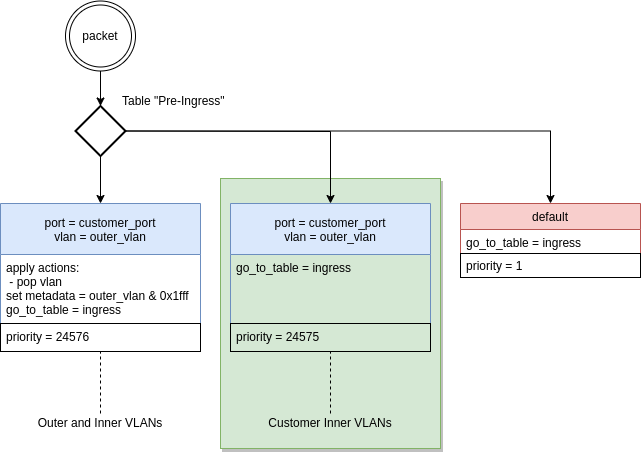

The diagram above was exported from draw.io. Its source (the exported page's mxGraphModel, read from the mxfile embedded in the PNG):
<mxGraphModel dx="1581" dy="960" grid="1" gridSize="10" guides="1" tooltips="1" connect="1" arrows="1" fold="1" page="1" pageScale="1" pageWidth="827" pageHeight="1169" math="0" shadow="0">
  <root>
    <mxCell id="0" />
    <mxCell id="1" parent="0" />
    <mxCell id="KWVkgDX4jpNqhTysqnlQ-15" value="" style="rounded=0;whiteSpace=wrap;html=1;shadow=1;fillColor=#d5e8d4;strokeColor=#82b366;" vertex="1" parent="1">
      <mxGeometry x="230" y="690" width="220" height="270" as="geometry" />
    </mxCell>
    <mxCell id="2" style="edgeStyle=orthogonalEdgeStyle;rounded=0;orthogonalLoop=1;jettySize=auto;html=1;entryX=0.5;entryY=0;entryDx=0;entryDy=0;entryPerimeter=0;" parent="1" source="3" target="6" edge="1">
      <mxGeometry relative="1" as="geometry" />
    </mxCell>
    <mxCell id="3" value="packet" style="ellipse;shape=doubleEllipse;whiteSpace=wrap;html=1;aspect=fixed;" parent="1" vertex="1">
      <mxGeometry x="75" y="512.5" width="70" height="70" as="geometry" />
    </mxCell>
    <mxCell id="4" style="edgeStyle=orthogonalEdgeStyle;rounded=0;orthogonalLoop=1;jettySize=auto;html=1;" parent="1" source="6" target="8" edge="1">
      <mxGeometry relative="1" as="geometry">
        <mxPoint x="110" y="711.5" as="targetPoint" />
      </mxGeometry>
    </mxCell>
    <mxCell id="5" style="edgeStyle=orthogonalEdgeStyle;rounded=0;orthogonalLoop=1;jettySize=auto;html=1;exitX=1;exitY=0.5;exitDx=0;exitDy=0;exitPerimeter=0;entryX=0.5;entryY=0;entryDx=0;entryDy=0;" parent="1" source="6" target="11" edge="1">
      <mxGeometry relative="1" as="geometry">
        <mxPoint x="330" y="715.5" as="targetPoint" />
      </mxGeometry>
    </mxCell>
    <mxCell id="6" value="" style="strokeWidth=2;html=1;shape=mxgraph.flowchart.decision;whiteSpace=wrap;" parent="1" vertex="1">
      <mxGeometry x="85" y="617.5" width="50" height="50" as="geometry" />
    </mxCell>
    <mxCell id="7" value="Table &quot;Pre-Ingress&quot;" style="text;html=1;resizable=0;points=[];autosize=1;align=left;verticalAlign=top;spacingTop=-4;" parent="1" vertex="1">
      <mxGeometry x="130" y="602.5" width="120" height="20" as="geometry" />
    </mxCell>
    <mxCell id="8" value="port = customer_port&#10;vlan = outer_vlan" style="swimlane;fontStyle=0;childLayout=stackLayout;horizontal=1;startSize=51;fillColor=#dae8fc;horizontalStack=0;resizeParent=1;resizeParentMax=0;resizeLast=0;collapsible=1;marginBottom=0;strokeColor=#6c8ebf;align=center;verticalAlign=middle;" parent="1" vertex="1">
      <mxGeometry x="10" y="715" width="200" height="148" as="geometry" />
    </mxCell>
    <mxCell id="9" value="apply actions:&#10; - pop vlan&#10;set metadata = outer_vlan &amp; 0x1fff&#10;go_to_table = ingress" style="text;strokeColor=none;fillColor=none;align=left;verticalAlign=top;spacingLeft=4;spacingRight=4;overflow=hidden;rotatable=0;points=[[0,0.5],[1,0.5]];portConstraint=eastwest;" parent="8" vertex="1">
      <mxGeometry y="51" width="200" height="69" as="geometry" />
    </mxCell>
    <mxCell id="10" value="priority = 24576" style="text;strokeColor=#000000;fillColor=none;align=left;verticalAlign=top;spacingLeft=4;spacingRight=4;overflow=hidden;rotatable=0;points=[[0,0.5],[1,0.5]];portConstraint=eastwest;" parent="8" vertex="1">
      <mxGeometry y="120" width="200" height="28" as="geometry" />
    </mxCell>
    <mxCell id="11" value="default" style="swimlane;fontStyle=0;childLayout=stackLayout;horizontal=1;startSize=26;fillColor=#f8cecc;horizontalStack=0;resizeParent=1;resizeParentMax=0;resizeLast=0;collapsible=1;marginBottom=0;strokeColor=#b85450;" parent="1" vertex="1">
      <mxGeometry x="470" y="715" width="180" height="74" as="geometry">
        <mxRectangle x="984" y="770" width="70" height="26" as="alternateBounds" />
      </mxGeometry>
    </mxCell>
    <mxCell id="12" value="go_to_table = ingress" style="text;strokeColor=none;fillColor=none;align=left;verticalAlign=top;spacingLeft=4;spacingRight=4;overflow=hidden;rotatable=0;points=[[0,0.5],[1,0.5]];portConstraint=eastwest;" parent="11" vertex="1">
      <mxGeometry y="26" width="180" height="24" as="geometry" />
    </mxCell>
    <mxCell id="13" value="priority = 1" style="text;strokeColor=#000000;fillColor=none;align=left;verticalAlign=middle;spacingLeft=4;spacingRight=4;overflow=hidden;rotatable=0;points=[[0,0.5],[1,0.5]];portConstraint=eastwest;rounded=0;shadow=0;comic=0;glass=0;perimeterSpacing=0;" parent="11" vertex="1">
      <mxGeometry y="50" width="180" height="24" as="geometry" />
    </mxCell>
    <mxCell id="14" style="edgeStyle=orthogonalEdgeStyle;rounded=0;orthogonalLoop=1;jettySize=auto;html=1;dashed=1;endArrow=none;endFill=0;" parent="1" source="15" target="8" edge="1">
      <mxGeometry relative="1" as="geometry">
        <mxPoint x="100.5" y="900" as="targetPoint" />
      </mxGeometry>
    </mxCell>
    <mxCell id="15" value="Outer and Inner VLANs" style="text;html=1;strokeColor=none;fillColor=none;align=center;verticalAlign=middle;whiteSpace=wrap;rounded=0;" parent="1" vertex="1">
      <mxGeometry x="20" y="925" width="180" height="20" as="geometry" />
    </mxCell>
    <mxCell id="b4HHW81uu2g4eNPG_0EO-15" value="port = customer_port&#10;vlan = outer_vlan" style="swimlane;fontStyle=0;childLayout=stackLayout;horizontal=1;startSize=51;fillColor=#dae8fc;horizontalStack=0;resizeParent=1;resizeParentMax=0;resizeLast=0;collapsible=1;marginBottom=0;strokeColor=#6c8ebf;align=center;verticalAlign=middle;" parent="1" vertex="1">
      <mxGeometry x="240" y="715" width="200" height="148" as="geometry" />
    </mxCell>
    <mxCell id="b4HHW81uu2g4eNPG_0EO-16" value="go_to_table = ingress" style="text;strokeColor=none;fillColor=none;align=left;verticalAlign=top;spacingLeft=4;spacingRight=4;overflow=hidden;rotatable=0;points=[[0,0.5],[1,0.5]];portConstraint=eastwest;" parent="b4HHW81uu2g4eNPG_0EO-15" vertex="1">
      <mxGeometry y="51" width="200" height="69" as="geometry" />
    </mxCell>
    <mxCell id="b4HHW81uu2g4eNPG_0EO-17" value="priority = 24575" style="text;strokeColor=#000000;fillColor=none;align=left;verticalAlign=top;spacingLeft=4;spacingRight=4;overflow=hidden;rotatable=0;points=[[0,0.5],[1,0.5]];portConstraint=eastwest;" parent="b4HHW81uu2g4eNPG_0EO-15" vertex="1">
      <mxGeometry y="120" width="200" height="28" as="geometry" />
    </mxCell>
    <mxCell id="b4HHW81uu2g4eNPG_0EO-18" style="edgeStyle=orthogonalEdgeStyle;rounded=0;orthogonalLoop=1;jettySize=auto;html=1;dashed=1;endArrow=none;endFill=0;" parent="1" source="b4HHW81uu2g4eNPG_0EO-19" target="b4HHW81uu2g4eNPG_0EO-15" edge="1">
      <mxGeometry relative="1" as="geometry">
        <mxPoint x="330.5" y="900" as="targetPoint" />
      </mxGeometry>
    </mxCell>
    <mxCell id="b4HHW81uu2g4eNPG_0EO-19" value="Customer Inner VLANs" style="text;html=1;strokeColor=none;fillColor=none;align=center;verticalAlign=middle;whiteSpace=wrap;rounded=0;" parent="1" vertex="1">
      <mxGeometry x="250" y="925" width="180" height="20" as="geometry" />
    </mxCell>
    <mxCell id="b4HHW81uu2g4eNPG_0EO-20" value="" style="endArrow=classic;html=1;rounded=0;entryX=0.5;entryY=0;entryDx=0;entryDy=0;exitX=1;exitY=0.5;exitDx=0;exitDy=0;exitPerimeter=0;" parent="1" source="6" target="b4HHW81uu2g4eNPG_0EO-15" edge="1">
      <mxGeometry width="50" height="50" relative="1" as="geometry">
        <mxPoint x="350" y="650" as="sourcePoint" />
        <mxPoint x="440" y="680" as="targetPoint" />
        <Array as="points">
          <mxPoint x="340" y="643" />
        </Array>
      </mxGeometry>
    </mxCell>
  </root>
</mxGraphModel>